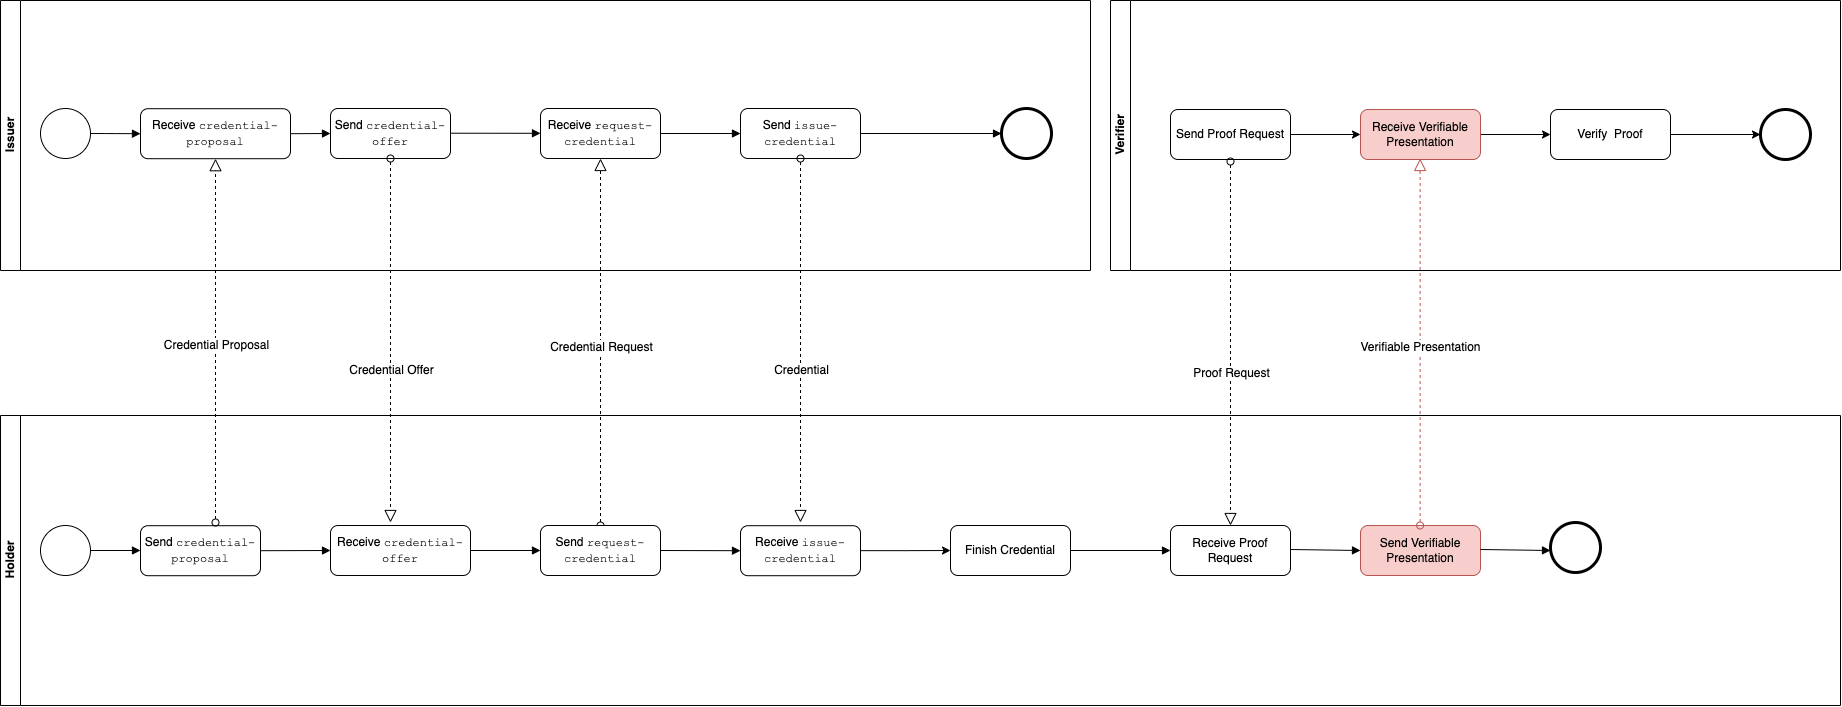

The diagram above was exported from draw.io. Its source (the exported page's mxGraphModel, read from the mxfile embedded in the PNG):
<mxGraphModel dx="975" dy="1140" grid="1" gridSize="10" guides="1" tooltips="1" connect="1" arrows="1" fold="1" page="1" pageScale="1" pageWidth="850" pageHeight="1100" math="0" shadow="0">
  <root>
    <mxCell id="0" />
    <mxCell id="1" parent="0" />
    <mxCell id="zmmnlmOCx7V2377thjEk-9" value="" style="endArrow=block;endFill=1;endSize=6;html=1;exitX=1;exitY=0.5;exitDx=0;exitDy=0;entryX=0;entryY=0.5;entryDx=0;entryDy=0;edgeStyle=orthogonalEdgeStyle;" edge="1" parent="1" source="zmmnlmOCx7V2377thjEk-35" target="2ZCzuItFoeXJOIns-eK0-5">
      <mxGeometry width="100" relative="1" as="geometry">
        <mxPoint x="1169.9999999999989" y="330.65999999999997" as="sourcePoint" />
        <mxPoint x="1907" y="330.9999999999999" as="targetPoint" />
        <Array as="points" />
      </mxGeometry>
    </mxCell>
    <mxCell id="zmmnlmOCx7V2377thjEk-10" value="Holder" style="swimlane;html=1;horizontal=0;startSize=20;container=0;" vertex="1" parent="1">
      <mxGeometry x="1080" y="613" width="1840" height="290" as="geometry">
        <mxRectangle x="140" y="70" width="30" height="60" as="alternateBounds" />
      </mxGeometry>
    </mxCell>
    <mxCell id="zmmnlmOCx7V2377thjEk-11" value="Receive Proof Request" style="shape=ext;rounded=1;html=1;whiteSpace=wrap;" vertex="1" parent="zmmnlmOCx7V2377thjEk-10">
      <mxGeometry x="1170" y="110" width="120" height="50" as="geometry" />
    </mxCell>
    <mxCell id="zmmnlmOCx7V2377thjEk-12" value="" style="shape=mxgraph.bpmn.shape;html=1;verticalLabelPosition=bottom;labelBackgroundColor=#ffffff;verticalAlign=top;align=center;perimeter=ellipsePerimeter;outlineConnect=0;outline=end;symbol=general;" vertex="1" parent="zmmnlmOCx7V2377thjEk-10">
      <mxGeometry x="1550" y="107.00000000000004" width="50" height="50" as="geometry" />
    </mxCell>
    <mxCell id="zmmnlmOCx7V2377thjEk-13" value="" style="endArrow=block;endFill=1;endSize=6;html=1;exitX=1;exitY=0.5;exitDx=0;exitDy=0;entryX=0;entryY=0.5;entryDx=0;entryDy=0;" edge="1" parent="zmmnlmOCx7V2377thjEk-10" target="2ZCzuItFoeXJOIns-eK0-18">
      <mxGeometry width="100" relative="1" as="geometry">
        <mxPoint x="1290.0000000000005" y="134.00000000000045" as="sourcePoint" />
        <mxPoint x="1460" y="134" as="targetPoint" />
        <Array as="points" />
      </mxGeometry>
    </mxCell>
    <mxCell id="2ZCzuItFoeXJOIns-eK0-5" value="Receive &lt;font face=&quot;Courier New&quot;&gt;credential-proposal&lt;/font&gt;" style="shape=ext;rounded=1;html=1;whiteSpace=wrap;" vertex="1" parent="zmmnlmOCx7V2377thjEk-10">
      <mxGeometry x="140" y="-306.8" width="150" height="50" as="geometry" />
    </mxCell>
    <mxCell id="2ZCzuItFoeXJOIns-eK0-6" value="" style="endArrow=block;endFill=1;endSize=6;html=1;exitX=1;exitY=0.5;exitDx=0;exitDy=0;" edge="1" parent="zmmnlmOCx7V2377thjEk-10" source="2ZCzuItFoeXJOIns-eK0-5">
      <mxGeometry width="100" relative="1" as="geometry">
        <mxPoint x="419.94444444444434" y="-251.85555555555555" as="sourcePoint" />
        <mxPoint x="330" y="-282" as="targetPoint" />
      </mxGeometry>
    </mxCell>
    <mxCell id="2ZCzuItFoeXJOIns-eK0-7" value="Send&amp;nbsp;&lt;font face=&quot;Courier New&quot;&gt;credential-proposal&lt;br&gt;&lt;/font&gt;" style="shape=ext;rounded=1;html=1;whiteSpace=wrap;" vertex="1" parent="zmmnlmOCx7V2377thjEk-10">
      <mxGeometry x="140" y="110.20000000000005" width="120" height="50" as="geometry" />
    </mxCell>
    <mxCell id="2ZCzuItFoeXJOIns-eK0-3" value="" style="startArrow=oval;startFill=0;startSize=7;endArrow=block;endFill=0;endSize=10;dashed=1;html=1;entryX=0.5;entryY=1;entryDx=0;entryDy=0;fontColor=#000000;" edge="1" parent="zmmnlmOCx7V2377thjEk-10" target="2ZCzuItFoeXJOIns-eK0-5">
      <mxGeometry width="100" relative="1" as="geometry">
        <mxPoint x="215" y="107" as="sourcePoint" />
        <mxPoint x="200" y="-119.80000000000001" as="targetPoint" />
        <Array as="points" />
      </mxGeometry>
    </mxCell>
    <mxCell id="2ZCzuItFoeXJOIns-eK0-4" value="Credential Proposal" style="text;html=1;resizable=0;points=[];align=center;verticalAlign=middle;labelBackgroundColor=#ffffff;fontColor=#000000;" vertex="1" connectable="0" parent="2ZCzuItFoeXJOIns-eK0-3">
      <mxGeometry x="-0.4223" relative="1" as="geometry">
        <mxPoint y="-73" as="offset" />
      </mxGeometry>
    </mxCell>
    <mxCell id="2ZCzuItFoeXJOIns-eK0-8" value="" style="endArrow=block;endFill=1;endSize=6;html=1;exitX=1;exitY=0.5;exitDx=0;exitDy=0;entryX=0;entryY=0.5;entryDx=0;entryDy=0;" edge="1" parent="zmmnlmOCx7V2377thjEk-10" source="2ZCzuItFoeXJOIns-eK0-7" target="2ZCzuItFoeXJOIns-eK0-14">
      <mxGeometry width="100" relative="1" as="geometry">
        <mxPoint x="211" y="13.700000000000045" as="sourcePoint" />
        <mxPoint x="280" y="135.20000000000005" as="targetPoint" />
        <Array as="points" />
      </mxGeometry>
    </mxCell>
    <mxCell id="2ZCzuItFoeXJOIns-eK0-11" value="Send &lt;font face=&quot;Courier New&quot;&gt;credential-offer&lt;/font&gt;" style="shape=ext;rounded=1;html=1;whiteSpace=wrap;" vertex="1" parent="zmmnlmOCx7V2377thjEk-10">
      <mxGeometry x="330" y="-307" width="120" height="50" as="geometry" />
    </mxCell>
    <mxCell id="2ZCzuItFoeXJOIns-eK0-14" value="Receive&amp;nbsp;&lt;span style=&quot;font-family: &amp;#34;courier new&amp;#34;&quot;&gt;credential-offer&lt;/span&gt;" style="shape=ext;rounded=1;html=1;whiteSpace=wrap;" vertex="1" parent="zmmnlmOCx7V2377thjEk-10">
      <mxGeometry x="330" y="110" width="140" height="50" as="geometry" />
    </mxCell>
    <mxCell id="2ZCzuItFoeXJOIns-eK0-9" value="" style="startArrow=oval;startFill=0;startSize=7;endArrow=block;endFill=0;endSize=10;dashed=1;html=1;fontColor=#000000;" edge="1" parent="zmmnlmOCx7V2377thjEk-10" source="2ZCzuItFoeXJOIns-eK0-11">
      <mxGeometry width="100" relative="1" as="geometry">
        <mxPoint x="470" y="-120" as="sourcePoint" />
        <mxPoint x="390" y="107" as="targetPoint" />
      </mxGeometry>
    </mxCell>
    <mxCell id="2ZCzuItFoeXJOIns-eK0-10" value="Credential Offer" style="text;html=1;resizable=0;points=[];align=center;verticalAlign=middle;labelBackgroundColor=#ffffff;fontColor=#000000;" vertex="1" connectable="0" parent="2ZCzuItFoeXJOIns-eK0-9">
      <mxGeometry x="0.1552" relative="1" as="geometry">
        <mxPoint as="offset" />
      </mxGeometry>
    </mxCell>
    <mxCell id="zmmnlmOCx7V2377thjEk-29" value="Receive&amp;nbsp;&lt;span style=&quot;font-family: &amp;#34;courier new&amp;#34;&quot;&gt;issue-credential&lt;/span&gt;" style="shape=ext;rounded=1;html=1;whiteSpace=wrap;" vertex="1" parent="zmmnlmOCx7V2377thjEk-10">
      <mxGeometry x="740" y="110.2" width="120" height="50" as="geometry" />
    </mxCell>
    <mxCell id="zmmnlmOCx7V2377thjEk-31" value="Finish Credential" style="shape=ext;rounded=1;html=1;whiteSpace=wrap;" vertex="1" parent="zmmnlmOCx7V2377thjEk-10">
      <mxGeometry x="950" y="110" width="120" height="50" as="geometry" />
    </mxCell>
    <mxCell id="zmmnlmOCx7V2377thjEk-28" value="" style="edgeStyle=orthogonalEdgeStyle;rounded=0;html=1;jettySize=auto;orthogonalLoop=1;" edge="1" parent="zmmnlmOCx7V2377thjEk-10" source="zmmnlmOCx7V2377thjEk-29" target="zmmnlmOCx7V2377thjEk-31">
      <mxGeometry relative="1" as="geometry" />
    </mxCell>
    <mxCell id="zmmnlmOCx7V2377thjEk-32" value="" style="endArrow=block;endFill=1;endSize=6;html=1;entryX=0;entryY=0.5;entryDx=0;entryDy=0;exitX=1;exitY=0.5;exitDx=0;exitDy=0;" edge="1" parent="zmmnlmOCx7V2377thjEk-10" source="zmmnlmOCx7V2377thjEk-31" target="zmmnlmOCx7V2377thjEk-11">
      <mxGeometry width="100" relative="1" as="geometry">
        <mxPoint x="990" y="135" as="sourcePoint" />
        <mxPoint x="1010" y="170" as="targetPoint" />
        <Array as="points" />
      </mxGeometry>
    </mxCell>
    <mxCell id="2ZCzuItFoeXJOIns-eK0-18" value="Send Verifiable Presentation&lt;span style=&quot;color: rgba(0 , 0 , 0 , 0) ; font-family: monospace ; font-size: 0px&quot;&gt;Verifiable3CmxGraphModel%3E%3Croot%3E%3CmxCell%20id%3D%220%22%2F%3E%3CmxCell%20id%3D%221%22%20parent%3D%220%22%2F%3E%3CmxCell%20id%3D%222%22%20value%3D%22%22%20style%3D%22endArrow%3Dblock%3BendFill%3D1%3BendSize%3D6%3Bhtml%3D1%3BexitX%3D1%3BexitY%3D0.5%3BexitDx%3D0%3BexitDy%3D0%3BentryX%3D0%3BentryY%3D0.5%3BentryDx%3D0%3BentryDy%3D0%3B%22%20edge%3D%221%22%20target%3D%223%22%20parent%3D%221%22%3E%3CmxGeometry%20width%3D%22100%22%20relative%3D%221%22%20as%3D%22geometry%22%3E%3CmxPoint%20x%3D%222370.0000000000005%22%20y%3D%22747.0000000000005%22%20as%3D%22sourcePoint%22%2F%3E%3CmxPoint%20x%3D%221460%22%20y%3D%22134%22%20as%3D%22targetPoint%22%2F%3E%3CArray%20as%3D%22points%22%2F%3E%3C%2FmxGeometry%3E%3C%2FmxCell%3E%3CmxCell%20id%3D%223%22%20value%3D%22Receive%20Proof%20Request%22%20style%3D%22shape%3Dext%3Brounded%3D1%3Bhtml%3D1%3BwhiteSpace%3Dwrap%3B%22%20vertex%3D%221%22%20parent%3D%221%22%3E%3CmxGeometry%20x%3D%222440%22%20y%3D%22723%22%20width%3D%22120%22%20height%3D%2250%22%20as%3D%22geometry%22%2F%3E%3C%2FmxCell%3E%3C%2Froot%3E%3C%2FmxGraphModel%3E&lt;/span&gt;" style="shape=ext;rounded=1;html=1;whiteSpace=wrap;fillColor=#f8cecc;strokeColor=#b85450;" vertex="1" parent="zmmnlmOCx7V2377thjEk-10">
      <mxGeometry x="1360" y="110.00000000000004" width="120" height="50" as="geometry" />
    </mxCell>
    <mxCell id="2ZCzuItFoeXJOIns-eK0-19" value="" style="endArrow=block;endFill=1;endSize=6;html=1;exitX=1;exitY=0.5;exitDx=0;exitDy=0;entryX=0;entryY=0.5;entryDx=0;entryDy=0;" edge="1" parent="zmmnlmOCx7V2377thjEk-10">
      <mxGeometry width="100" relative="1" as="geometry">
        <mxPoint x="1480.0000000000005" y="134.00000000000045" as="sourcePoint" />
        <mxPoint x="1550" y="135" as="targetPoint" />
        <Array as="points" />
      </mxGeometry>
    </mxCell>
    <mxCell id="zmmnlmOCx7V2377thjEk-14" value="Issuer&lt;br&gt;" style="swimlane;html=1;horizontal=0;startSize=20;container=0;" vertex="1" parent="1">
      <mxGeometry x="1080" y="198" width="1090" height="270" as="geometry">
        <mxRectangle x="140" y="70" width="30" height="60" as="alternateBounds" />
      </mxGeometry>
    </mxCell>
    <mxCell id="2ZCzuItFoeXJOIns-eK0-16" value="" style="endArrow=block;endFill=1;endSize=6;html=1;exitX=1;exitY=0.5;exitDx=0;exitDy=0;entryX=0;entryY=0.5;entryDx=0;entryDy=0;" edge="1" parent="zmmnlmOCx7V2377thjEk-14">
      <mxGeometry width="100" relative="1" as="geometry">
        <mxPoint x="450" y="132.71000000000006" as="sourcePoint" />
        <mxPoint x="540" y="132.79999999999998" as="targetPoint" />
        <Array as="points" />
      </mxGeometry>
    </mxCell>
    <mxCell id="zmmnlmOCx7V2377thjEk-21" value="Send &lt;font face=&quot;Courier New&quot;&gt;issue-credential&lt;/font&gt;" style="shape=ext;rounded=1;html=1;whiteSpace=wrap;" vertex="1" parent="zmmnlmOCx7V2377thjEk-14">
      <mxGeometry x="740" y="108" width="120" height="50" as="geometry" />
    </mxCell>
    <mxCell id="zmmnlmOCx7V2377thjEk-16" value="" style="startArrow=oval;startFill=0;startSize=7;endArrow=block;endFill=0;endSize=10;dashed=1;html=1;exitX=0.5;exitY=0;exitDx=0;exitDy=0;entryX=0.5;entryY=1;entryDx=0;entryDy=0;fontColor=#000000;" edge="1" parent="1" source="zmmnlmOCx7V2377thjEk-27" target="zmmnlmOCx7V2377thjEk-24">
      <mxGeometry width="100" relative="1" as="geometry">
        <mxPoint x="1610" y="573" as="sourcePoint" />
        <mxPoint x="1680" y="493" as="targetPoint" />
        <Array as="points" />
      </mxGeometry>
    </mxCell>
    <mxCell id="zmmnlmOCx7V2377thjEk-17" value="Credential Request" style="text;html=1;resizable=0;points=[];align=center;verticalAlign=middle;labelBackgroundColor=#ffffff;fontColor=#000000;" vertex="1" connectable="0" parent="zmmnlmOCx7V2377thjEk-16">
      <mxGeometry x="-0.4223" relative="1" as="geometry">
        <mxPoint y="-73" as="offset" />
      </mxGeometry>
    </mxCell>
    <mxCell id="zmmnlmOCx7V2377thjEk-18" value="" style="startArrow=oval;startFill=0;startSize=7;endArrow=block;endFill=0;endSize=10;dashed=1;html=1;exitX=0.5;exitY=1;exitDx=0;exitDy=0;fontColor=#000000;" edge="1" parent="1" source="zmmnlmOCx7V2377thjEk-21">
      <mxGeometry width="100" relative="1" as="geometry">
        <mxPoint x="1900" y="493" as="sourcePoint" />
        <mxPoint x="1880" y="720" as="targetPoint" />
      </mxGeometry>
    </mxCell>
    <mxCell id="zmmnlmOCx7V2377thjEk-19" value="Credential" style="text;html=1;resizable=0;points=[];align=center;verticalAlign=middle;labelBackgroundColor=#ffffff;fontColor=#000000;" vertex="1" connectable="0" parent="zmmnlmOCx7V2377thjEk-18">
      <mxGeometry x="0.1552" relative="1" as="geometry">
        <mxPoint as="offset" />
      </mxGeometry>
    </mxCell>
    <mxCell id="zmmnlmOCx7V2377thjEk-22" value="" style="endArrow=block;endFill=1;endSize=6;html=1;exitX=1;exitY=0.5;exitDx=0;exitDy=0;entryX=0;entryY=0.5;entryDx=0;entryDy=0;" edge="1" parent="1" source="zmmnlmOCx7V2377thjEk-21" target="zmmnlmOCx7V2377thjEk-23">
      <mxGeometry width="100" relative="1" as="geometry">
        <mxPoint x="2030" y="315.5" as="sourcePoint" />
        <mxPoint x="1920" y="330.9999999999999" as="targetPoint" />
      </mxGeometry>
    </mxCell>
    <mxCell id="zmmnlmOCx7V2377thjEk-23" value="" style="shape=mxgraph.bpmn.shape;html=1;verticalLabelPosition=bottom;labelBackgroundColor=#ffffff;verticalAlign=top;align=center;perimeter=ellipsePerimeter;outlineConnect=0;outline=end;symbol=general;" vertex="1" parent="1">
      <mxGeometry x="2081" y="306" width="50" height="50" as="geometry" />
    </mxCell>
    <mxCell id="zmmnlmOCx7V2377thjEk-24" value="Receive &lt;font face=&quot;Courier New&quot;&gt;request-credential&lt;/font&gt;" style="shape=ext;rounded=1;html=1;whiteSpace=wrap;" vertex="1" parent="1">
      <mxGeometry x="1620" y="306" width="120" height="50" as="geometry" />
    </mxCell>
    <mxCell id="zmmnlmOCx7V2377thjEk-25" value="" style="endArrow=block;endFill=1;endSize=6;html=1;exitX=1;exitY=0.5;exitDx=0;exitDy=0;entryX=0;entryY=0.5;entryDx=0;entryDy=0;" edge="1" parent="1" source="zmmnlmOCx7V2377thjEk-24" target="zmmnlmOCx7V2377thjEk-21">
      <mxGeometry width="100" relative="1" as="geometry">
        <mxPoint x="1899.9444444444443" y="360.94444444444446" as="sourcePoint" />
        <mxPoint x="1959.1111111111113" y="360.94444444444446" as="targetPoint" />
      </mxGeometry>
    </mxCell>
    <mxCell id="zmmnlmOCx7V2377thjEk-26" value="" style="shape=mxgraph.bpmn.shape;html=1;verticalLabelPosition=bottom;labelBackgroundColor=#ffffff;verticalAlign=top;align=center;perimeter=ellipsePerimeter;outlineConnect=0;outline=standard;symbol=general;" vertex="1" parent="1">
      <mxGeometry x="1120" y="723" width="50" height="50" as="geometry" />
    </mxCell>
    <mxCell id="zmmnlmOCx7V2377thjEk-27" value="Send&amp;nbsp;&lt;font face=&quot;Courier New&quot;&gt;request-credential&lt;/font&gt;" style="shape=ext;rounded=1;html=1;whiteSpace=wrap;" vertex="1" parent="1">
      <mxGeometry x="1620" y="723" width="120" height="50" as="geometry" />
    </mxCell>
    <mxCell id="zmmnlmOCx7V2377thjEk-30" value="" style="endArrow=block;endFill=1;endSize=6;html=1;exitX=1;exitY=0.5;exitDx=0;exitDy=0;entryX=0;entryY=0.5;entryDx=0;entryDy=0;" edge="1" parent="1" source="zmmnlmOCx7V2377thjEk-27" target="zmmnlmOCx7V2377thjEk-29">
      <mxGeometry width="100" relative="1" as="geometry">
        <mxPoint x="1691" y="626.5" as="sourcePoint" />
        <mxPoint x="1811" y="666.5" as="targetPoint" />
        <Array as="points" />
      </mxGeometry>
    </mxCell>
    <mxCell id="zmmnlmOCx7V2377thjEk-33" value="" style="endArrow=block;endFill=1;endSize=6;html=1;exitX=1;exitY=0.5;exitDx=0;exitDy=0;" edge="1" parent="1" source="zmmnlmOCx7V2377thjEk-26">
      <mxGeometry width="100" relative="1" as="geometry">
        <mxPoint x="1180" y="758" as="sourcePoint" />
        <mxPoint x="1220" y="748" as="targetPoint" />
        <Array as="points" />
      </mxGeometry>
    </mxCell>
    <mxCell id="zmmnlmOCx7V2377thjEk-35" value="" style="shape=mxgraph.bpmn.shape;html=1;verticalLabelPosition=bottom;labelBackgroundColor=#ffffff;verticalAlign=top;align=center;perimeter=ellipsePerimeter;outlineConnect=0;outline=standard;symbol=general;" vertex="1" parent="1">
      <mxGeometry x="1120" y="306" width="50" height="50" as="geometry" />
    </mxCell>
    <mxCell id="2ZCzuItFoeXJOIns-eK0-1" value="Verifier" style="swimlane;html=1;horizontal=0;startSize=20;container=0;" vertex="1" parent="1">
      <mxGeometry x="2190" y="198" width="730" height="270" as="geometry">
        <mxRectangle x="140" y="70" width="30" height="60" as="alternateBounds" />
      </mxGeometry>
    </mxCell>
    <mxCell id="zmmnlmOCx7V2377thjEk-5" value="Send Proof Request" style="shape=ext;rounded=1;html=1;whiteSpace=wrap;strokeColor=#000000;" vertex="1" parent="2ZCzuItFoeXJOIns-eK0-1">
      <mxGeometry x="60" y="109" width="120" height="50" as="geometry" />
    </mxCell>
    <mxCell id="zmmnlmOCx7V2377thjEk-6" value="" style="endArrow=classic;html=1;rounded=0;strokeColor=#000000;exitX=1;exitY=0.5;exitDx=0;exitDy=0;" edge="1" parent="2ZCzuItFoeXJOIns-eK0-1" source="zmmnlmOCx7V2377thjEk-5">
      <mxGeometry width="50" height="50" relative="1" as="geometry">
        <mxPoint x="420" y="589" as="sourcePoint" />
        <mxPoint x="250" y="134" as="targetPoint" />
      </mxGeometry>
    </mxCell>
    <mxCell id="zmmnlmOCx7V2377thjEk-7" value="" style="shape=mxgraph.bpmn.shape;html=1;verticalLabelPosition=bottom;labelBackgroundColor=#ffffff;verticalAlign=top;align=center;perimeter=ellipsePerimeter;outlineConnect=0;outline=end;symbol=general;" vertex="1" parent="2ZCzuItFoeXJOIns-eK0-1">
      <mxGeometry x="650" y="109" width="50" height="50" as="geometry" />
    </mxCell>
    <mxCell id="2ZCzuItFoeXJOIns-eK0-26" style="edgeStyle=orthogonalEdgeStyle;rounded=0;orthogonalLoop=1;jettySize=auto;html=1;exitX=1;exitY=0.5;exitDx=0;exitDy=0;entryX=0;entryY=0.5;entryDx=0;entryDy=0;strokeColor=#000000;" edge="1" parent="2ZCzuItFoeXJOIns-eK0-1" source="2ZCzuItFoeXJOIns-eK0-25" target="2ZCzuItFoeXJOIns-eK0-27">
      <mxGeometry relative="1" as="geometry" />
    </mxCell>
    <mxCell id="2ZCzuItFoeXJOIns-eK0-25" value="Receive Verifiable Presentation&lt;span style=&quot;color: rgba(0 , 0 , 0 , 0) ; font-family: monospace ; font-size: 0px&quot;&gt;Verifiable3CmxGraphModel%3E%3Croot%3E%3CmxCell%20id%3D%220%22%2F%3E%3CmxCell%20id%3D%221%22%20parent%3D%220%22%2F%3E%3CmxCell%20id%3D%222%22%20value%3D%22%22%20style%3D%22endArrow%3Dblock%3BendFill%3D1%3BendSize%3D6%3Bhtml%3D1%3BexitX%3D1%3BexitY%3D0.5%3BexitDx%3D0%3BexitDy%3D0%3BentryX%3D0%3BentryY%3D0.5%3BentryDx%3D0%3BentryDy%3D0%3B%22%20edge%3D%221%22%20target%3D%223%22%20parent%3D%221%22%3E%3CmxGeometry%20width%3D%22100%22%20relative%3D%221%22%20as%3D%22geometry%22%3E%3CmxPoint%20x%3D%222370.0000000000005%22%20y%3D%22747.0000000000005%22%20as%3D%22sourcePoint%22%2F%3E%3CmxPoint%20x%3D%221460%22%20y%3D%22134%22%20as%3D%22targetPoint%22%2F%3E%3CArray%20as%3D%22points%22%2F%3E%3C%2FmxGeometry%3E%3C%2FmxCell%3E%3CmxCell%20id%3D%223%22%20value%3D%22Receive%20Proof%20Request%22%20style%3D%22shape%3Dext%3Brounded%3D1%3Bhtml%3D1%3BwhiteSpace%3Dwrap%3B%22%20vertex%3D%221%22%20parent%3D%221%22%3E%3CmxGeometry%20x%3D%222440%22%20y%3D%22723%22%20width%3D%22120%22%20height%3D%2250%22%20as%3D%22geometry%22%2F%3E%3C%2FmxCell%3E%3C%2Froot%3E%3C%2FmxGraphModel%3E&lt;/span&gt;" style="shape=ext;rounded=1;html=1;whiteSpace=wrap;strokeColor=#b85450;fillColor=#f8cecc;" vertex="1" parent="2ZCzuItFoeXJOIns-eK0-1">
      <mxGeometry x="250" y="109" width="120" height="50" as="geometry" />
    </mxCell>
    <mxCell id="2ZCzuItFoeXJOIns-eK0-28" style="edgeStyle=orthogonalEdgeStyle;rounded=0;orthogonalLoop=1;jettySize=auto;html=1;entryX=0;entryY=0.5;entryDx=0;entryDy=0;strokeColor=#000000;" edge="1" parent="2ZCzuItFoeXJOIns-eK0-1" source="2ZCzuItFoeXJOIns-eK0-27" target="zmmnlmOCx7V2377thjEk-7">
      <mxGeometry relative="1" as="geometry" />
    </mxCell>
    <mxCell id="2ZCzuItFoeXJOIns-eK0-27" value="Verify&amp;nbsp; Proof&lt;span style=&quot;color: rgba(0 , 0 , 0 , 0) ; font-family: monospace ; font-size: 0px&quot;&gt;Verifiable3CmxGraphModel%3E%3Croot%3E%3CmxCell%20id%3D%220%22%2F%3E%3CmxCell%20id%3D%221%22%20parent%3D%220%22%2F%3E%3CmxCell%20id%3D%222%22%20value%3D%22%22%20style%3D%22endArrow%3Dblock%3BendFill%3D1%3BendSize%3D6%3Bhtml%3D1%3BexitX%3D1%3BexitY%3D0.5%3BexitDx%3D0%3BexitDy%3D0%3BentryX%3D0%3BentryY%3D0.5%3BentryDx%3D0%3BentryDy%3D0%3B%22%20edge%3D%221%22%20target%3D%223%22%20parent%3D%221%22%3E%3CmxGeometry%20width%3D%22100%22%20relative%3D%221%22%20as%3D%22geometry%22%3E%3CmxPoint%20x%3D%222370.0000000000005%22%20y%3D%22747.0000000000005%22%20as%3D%22sourcePoint%22%2F%3E%3CmxPoint%20x%3D%221460%22%20y%3D%22134%22%20as%3D%22targetPoint%22%2F%3E%3CArray%20as%3D%22points%22%2F%3E%3C%2FmxGeometry%3E%3C%2FmxCell%3E%3CmxCell%20id%3D%223%22%20value%3D%22Receive%20Proof%20Request%22%20style%3D%22shape%3Dext%3Brounded%3D1%3Bhtml%3D1%3BwhiteSpace%3Dwrap%3B%22%20vertex%3D%221%22%20parent%3D%221%22%3E%3CmxGeometry%20x%3D%222440%22%20y%3D%22723%22%20width%3D%22120%22%20height%3D%2250%22%20as%3D%22geometry%22%2F%3E%3C%2FmxCell%3E%3C%2Froot%3E%3C%2FmxGraphModel%3E&lt;/span&gt;" style="shape=ext;rounded=1;html=1;whiteSpace=wrap;strokeColor=#000000;" vertex="1" parent="2ZCzuItFoeXJOIns-eK0-1">
      <mxGeometry x="440" y="109" width="120" height="50" as="geometry" />
    </mxCell>
    <mxCell id="2ZCzuItFoeXJOIns-eK0-15" value="" style="endArrow=block;endFill=1;endSize=6;html=1;entryX=0;entryY=0.5;entryDx=0;entryDy=0;exitX=1;exitY=0.5;exitDx=0;exitDy=0;" edge="1" parent="1" source="2ZCzuItFoeXJOIns-eK0-14" target="zmmnlmOCx7V2377thjEk-27">
      <mxGeometry width="100" relative="1" as="geometry">
        <mxPoint x="1560" y="748" as="sourcePoint" />
        <mxPoint x="1600" y="747.71" as="targetPoint" />
        <Array as="points" />
      </mxGeometry>
    </mxCell>
    <mxCell id="2ZCzuItFoeXJOIns-eK0-21" value="" style="startArrow=oval;startFill=0;startSize=7;endArrow=block;endFill=0;endSize=10;dashed=1;html=1;exitX=0.5;exitY=1;exitDx=0;exitDy=0;fontColor=#000000;" edge="1" parent="1">
      <mxGeometry width="100" relative="1" as="geometry">
        <mxPoint x="2310" y="358.9999999999999" as="sourcePoint" />
        <mxPoint x="2310" y="723" as="targetPoint" />
      </mxGeometry>
    </mxCell>
    <mxCell id="2ZCzuItFoeXJOIns-eK0-22" value="Proof Request" style="text;html=1;resizable=0;points=[];align=center;verticalAlign=middle;labelBackgroundColor=#ffffff;fontColor=#000000;" vertex="1" connectable="0" parent="2ZCzuItFoeXJOIns-eK0-21">
      <mxGeometry x="0.1552" relative="1" as="geometry">
        <mxPoint as="offset" />
      </mxGeometry>
    </mxCell>
    <mxCell id="2ZCzuItFoeXJOIns-eK0-23" value="" style="startArrow=oval;startFill=0;startSize=7;endArrow=block;endFill=0;endSize=10;dashed=1;html=1;exitX=0.5;exitY=0;exitDx=0;exitDy=0;entryX=0.5;entryY=1;entryDx=0;entryDy=0;fontColor=#000000;fillColor=#f8cecc;strokeColor=#b85450;" edge="1" parent="1">
      <mxGeometry width="100" relative="1" as="geometry">
        <mxPoint x="2499.62" y="723" as="sourcePoint" />
        <mxPoint x="2499.62" y="355.9999999999999" as="targetPoint" />
        <Array as="points" />
      </mxGeometry>
    </mxCell>
    <mxCell id="2ZCzuItFoeXJOIns-eK0-24" value="Verifiable Presentation" style="text;html=1;resizable=0;points=[];align=center;verticalAlign=middle;labelBackgroundColor=#ffffff;fontColor=#000000;" vertex="1" connectable="0" parent="2ZCzuItFoeXJOIns-eK0-23">
      <mxGeometry x="-0.4223" relative="1" as="geometry">
        <mxPoint y="-73" as="offset" />
      </mxGeometry>
    </mxCell>
  </root>
</mxGraphModel>